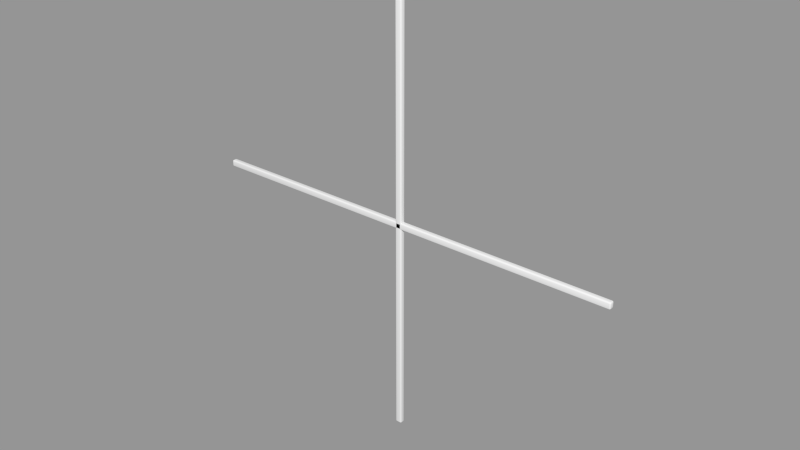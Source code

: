 # Source: Window_Divider_4_Lites.blend  (saved by Blender 2.91.10; exported with 4.5.12 LTS)
import bpy
from mathutils import Matrix  # noqa: F401  (used for matrix-valued properties, if any)

bpy.ops.wm.read_factory_settings(use_empty=True)
scene = bpy.context.scene
scene.name = 'Scene'

# ---- collections
col_collection_1 = bpy.data.collections.new('Collection 1'); scene.collection.children.link(col_collection_1)

# ---- meshes
me_base_point_001 = bpy.data.meshes.new('Base Point.001')
me_base_point_001.from_pydata([(0.0, 0.0, 0.0)], [], [])
me_base_point_001.use_remesh_preserve_volume = False
me_base_point_001.use_remesh_preserve_attributes = False
me_base_point_001.use_mirror_vertex_groups = False
me_base_point_001.update()
me_h_bar = bpy.data.meshes.new('H Bar')
me_h_bar.from_pydata([(0.0, -0.00508, -0.00635), (0.0, 0.00508, -0.00635), (0.8128, 0.00508, -0.00635), (0.8128, -0.00508, -0.00635), (0.0, -0.00508, 0.00635), (0.0, 0.00508, 0.00635), (0.8128, 0.00508, 0.00635), (0.8128, -0.00508, 0.00635)], [], [(0, 1, 2, 3), (4, 7, 6, 5), (0, 4, 5, 1), (1, 5, 6, 2), (2, 6, 7, 3), (4, 0, 3, 7)])
me_h_bar.polygons.foreach_set('use_smooth', [True] * 6)
me_h_bar.materials.append(None)
me_h_bar.use_remesh_preserve_volume = False
me_h_bar.use_remesh_preserve_attributes = False
me_h_bar.use_mirror_vertex_groups = False
me_h_bar.update()
me_v_bar = bpy.data.meshes.new('V Bar')
me_v_bar.from_pydata([(0.00635, -0.00508, 1.062e-07), (0.00635, 0.00508, 1.062e-07), (0.00635, 0.00508, 0.8128), (0.00635, -0.00508, 0.8128), (-0.00635, -0.00508, 1.057e-07), (-0.00635, 0.00508, 1.057e-07), (-0.00635, 0.00508, 0.8128), (-0.00635, -0.00508, 0.8128)], [], [(0, 1, 2, 3), (4, 7, 6, 5), (0, 4, 5, 1), (1, 5, 6, 2), (2, 6, 7, 3), (4, 0, 3, 7)])
me_v_bar.polygons.foreach_set('use_smooth', [True] * 6)
me_v_bar.materials.append(None)
me_v_bar.use_remesh_preserve_volume = False
me_v_bar.use_remesh_preserve_attributes = False
me_v_bar.use_mirror_vertex_groups = False
me_v_bar.update()

# ---- objects
ob_bpassembly_window_divider_4_lites = bpy.data.objects.new('BPASSEMBLY.Window Divider 4 Lites', me_base_point_001)
ob_obj_z = bpy.data.objects.new('OBJ_Z', None)
ob_empty_window_divider_4_lites_z1 = bpy.data.objects.new('EMPTY.Window Divider 4 Lites.Z1', None)
ob_obj_y = bpy.data.objects.new('OBJ_Y', None)
ob_obj_x = bpy.data.objects.new('OBJ_X', None)
ob_empty_window_divider_4_lites_x1 = bpy.data.objects.new('EMPTY.Window Divider 4 Lites.X1', None)
ob_mesh_window_divider_4_lites_bar_horiz = bpy.data.objects.new('MESH.Window Divider 4 Lites.Bar Horiz', me_h_bar)
ob_mesh_window_divider_4_lites_bar_vert = bpy.data.objects.new('MESH.Window Divider 4 Lites.Bar Vert', me_v_bar)
ob_obj_prompts = bpy.data.objects.new('OBJ_PROMPTS', None)

# ---- transforms, parenting, visibility, modifiers, constraints
ob_bpassembly_window_divider_4_lites.location = (0.0, 0.0, 0.0)
ob_bpassembly_window_divider_4_lites.lineart.crease_threshold = 0.0
ob_obj_z.parent = ob_bpassembly_window_divider_4_lites
ob_obj_z.location = (0.0, 0.0, 0.8128)
ob_obj_z.lock_location = (True, True, False)
ob_obj_z.empty_display_size = 0.3048
ob_obj_z.empty_image_offset = (0.0, 0.0)
ob_obj_z.lineart.crease_threshold = 0.0
ob_empty_window_divider_4_lites_z1.parent = ob_bpassembly_window_divider_4_lites
ob_empty_window_divider_4_lites_z1.location = (0.0, 0.0, 0.4064)
ob_empty_window_divider_4_lites_z1.lock_location = (True, True, False)
ob_empty_window_divider_4_lites_z1.lock_rotation = (True, True, True)
ob_empty_window_divider_4_lites_z1.empty_display_size = 0.0254
ob_empty_window_divider_4_lites_z1.empty_image_offset = (0.0, 0.0)
ob_empty_window_divider_4_lites_z1.lineart.crease_threshold = 0.0
ob_obj_y.parent = ob_bpassembly_window_divider_4_lites
ob_obj_y.location = (0.0, 0.0, 0.0)
ob_obj_y.lock_location = (True, False, True)
ob_obj_y.empty_display_size = 0.3048
ob_obj_y.empty_image_offset = (0.0, 0.0)
ob_obj_y.lineart.crease_threshold = 0.0
ob_obj_x.parent = ob_bpassembly_window_divider_4_lites
ob_obj_x.location = (0.8128, 0.0, 0.0)
ob_obj_x.lock_location = (False, True, True)
ob_obj_x.empty_display_size = 0.3048
ob_obj_x.empty_image_offset = (0.0, 0.0)
ob_obj_x.lineart.crease_threshold = 0.0
ob_empty_window_divider_4_lites_x1.parent = ob_bpassembly_window_divider_4_lites
ob_empty_window_divider_4_lites_x1.location = (0.4064, 0.0, 0.0)
ob_empty_window_divider_4_lites_x1.lock_location = (False, True, True)
ob_empty_window_divider_4_lites_x1.lock_rotation = (True, True, True)
ob_empty_window_divider_4_lites_x1.empty_display_size = 0.0254
ob_empty_window_divider_4_lites_x1.empty_image_offset = (0.0, 0.0)
ob_empty_window_divider_4_lites_x1.lineart.crease_threshold = 0.0
ob_mesh_window_divider_4_lites_bar_horiz.parent = ob_bpassembly_window_divider_4_lites
ob_mesh_window_divider_4_lites_bar_horiz.location = (0.0, 0.0, 0.4064)
ob_mesh_window_divider_4_lites_bar_horiz.scale = (1.0, 1.0, 1.0)
ob_mesh_window_divider_4_lites_bar_horiz.lock_location = (True, True, True)
ob_mesh_window_divider_4_lites_bar_horiz.lock_rotation = (True, True, True)
ob_mesh_window_divider_4_lites_bar_horiz.lock_scale = (True, True, True)
ob_mesh_window_divider_4_lites_bar_horiz.lineart.crease_threshold = 0.0
_vg = ob_mesh_window_divider_4_lites_bar_horiz.vertex_groups.new(name='X Dimension')
_vg = ob_mesh_window_divider_4_lites_bar_horiz.vertex_groups.new(name='Y Dimension')
_vg = ob_mesh_window_divider_4_lites_bar_horiz.vertex_groups.new(name='Z Dimension')
_vg = ob_mesh_window_divider_4_lites_bar_horiz.vertex_groups.new(name='Z1')
_vg = ob_mesh_window_divider_4_lites_bar_horiz.vertex_groups.new(name='X1')
_m = ob_mesh_window_divider_4_lites_bar_horiz.modifiers.new('Hook-VPDIMX.Window Divider 4 Lites', 'HOOK')
_m.center = (0.8128, 0.0, -0.4064)
_m.matrix_inverse = ((1.0, 0.0, 0.0, -0.8128), (0.0, 1.0, 0.0, 0.0), (0.0, 0.0, 1.0, 0.4064), (0.0, 0.0, 0.0, 1.0))
_m.object = ob_obj_x
_m = ob_mesh_window_divider_4_lites_bar_horiz.modifiers.new('Hook-EMPTY.Window Divider 4 Lites.Z1', 'HOOK')
_m.object = ob_empty_window_divider_4_lites_z1
_m = ob_mesh_window_divider_4_lites_bar_horiz.modifiers.new('Bevel', 'BEVEL')
_m.width = 0.00254
_m.width_pct = 0.00254
_m.segments = 3
_m.limit_method = 'NONE'
_m.spread = 0.0
_m = ob_mesh_window_divider_4_lites_bar_horiz.modifiers.new('Array', 'ARRAY')
_m.count = 1
_m.use_constant_offset = True
_m.constant_offset_displace = (0.0, 0.0, 0.0)
_m.use_relative_offset = False
ob_mesh_window_divider_4_lites_bar_vert.parent = ob_bpassembly_window_divider_4_lites
ob_mesh_window_divider_4_lites_bar_vert.location = (0.4064, 0.0, 0.0)
ob_mesh_window_divider_4_lites_bar_vert.lock_location = (True, True, True)
ob_mesh_window_divider_4_lites_bar_vert.lock_rotation = (True, True, True)
ob_mesh_window_divider_4_lites_bar_vert.lock_scale = (True, True, True)
ob_mesh_window_divider_4_lites_bar_vert.lineart.crease_threshold = 0.0
_vg = ob_mesh_window_divider_4_lites_bar_vert.vertex_groups.new(name='X Dimension')
_vg = ob_mesh_window_divider_4_lites_bar_vert.vertex_groups.new(name='Y Dimension')
_vg = ob_mesh_window_divider_4_lites_bar_vert.vertex_groups.new(name='Z Dimension')
_vg = ob_mesh_window_divider_4_lites_bar_vert.vertex_groups.new(name='Z1')
_vg = ob_mesh_window_divider_4_lites_bar_vert.vertex_groups.new(name='X1')
_m = ob_mesh_window_divider_4_lites_bar_vert.modifiers.new('Hook-VPDIMZ.Window Divider 4 Lites', 'HOOK')
_m.center = (-0.4064, 0.0, 0.8128)
_m.matrix_inverse = ((1.0, 0.0, 0.0, 0.4064), (0.0, 1.0, 0.0, 0.0), (0.0, 0.0, 1.0, -0.8128), (0.0, 0.0, 0.0, 1.0))
_m.object = ob_obj_z
_m = ob_mesh_window_divider_4_lites_bar_vert.modifiers.new('Hook-EMPTY.Window Divider 4 Lites.X1', 'HOOK')
_m.object = ob_empty_window_divider_4_lites_x1
_m = ob_mesh_window_divider_4_lites_bar_vert.modifiers.new('Bevel', 'BEVEL')
_m.width = 0.00254
_m.width_pct = 0.00254
_m.segments = 3
_m.limit_method = 'NONE'
_m.spread = 0.0
_m = ob_mesh_window_divider_4_lites_bar_vert.modifiers.new('Array', 'ARRAY')
_m.count = 1
_m.use_constant_offset = True
_m.constant_offset_displace = (0.0, 0.0, 0.0)
_m.use_relative_offset = False
ob_obj_prompts.parent = ob_bpassembly_window_divider_4_lites
ob_obj_prompts.location = (0.0, 0.0, 0.0)
ob_obj_prompts.lineart.crease_threshold = 0.0

# ---- collection membership
col_collection_1.objects.link(ob_bpassembly_window_divider_4_lites)
col_collection_1.objects.link(ob_obj_z)
col_collection_1.objects.link(ob_empty_window_divider_4_lites_z1)
col_collection_1.objects.link(ob_obj_y)
col_collection_1.objects.link(ob_obj_x)
col_collection_1.objects.link(ob_empty_window_divider_4_lites_x1)
col_collection_1.objects.link(ob_mesh_window_divider_4_lites_bar_horiz)
col_collection_1.objects.link(ob_mesh_window_divider_4_lites_bar_vert)
col_collection_1.objects.link(ob_obj_prompts)

# ---- scene / render settings (as saved in the file)
scene.frame_start = 1; scene.frame_end = 250; scene.frame_set(1)
scene.render.engine = 'CYCLES'
scene.render.resolution_percentage = 50
scene.render.dither_intensity = 0.0
scene.cycles.use_denoising = False
scene.cycles.samples = 10
scene.cycles.sampling_pattern = 'TABULATED_SOBOL'
scene.cycles.light_sampling_threshold = 0.0
scene.cycles.use_adaptive_sampling = False
scene.cycles.use_light_tree = False
scene.cycles.caustics_reflective = False
scene.cycles.caustics_refractive = False
scene.cycles.blur_glossy = 0.0
scene.cycles.pixel_filter_type = 'GAUSSIAN'
scene.cycles.sample_clamp_indirect = 0.0
scene.view_settings.view_transform = 'Standard'
bpy.context.view_layer.update()

# ---- added for rendering (the .blend has no active camera and no usable light): camera, sun + grey world if the file has none
cam_auto = bpy.data.cameras.new('AutoCamera')
cam_auto.lens = 50.0
cam_auto.sensor_width = 36.0
cam_auto.clip_end = 1000.0
ob_auto_camera = bpy.data.objects.new('AutoCamera', cam_auto)
scene.collection.objects.link(ob_auto_camera)
ob_auto_camera.location = (1.46996, -1.27627, 1.25725)
ob_auto_camera.rotation_euler = (1.09748, -7.21219e-08, 0.694738)
scene.camera = ob_auto_camera
light_auto_sun = bpy.data.lights.new('AutoSun', 'SUN')
light_auto_sun.energy = 3.0
light_auto_sun.angle = 0.0523599
ob_auto_sun = bpy.data.objects.new('AutoSun', light_auto_sun)
scene.collection.objects.link(ob_auto_sun)
ob_auto_sun.rotation_euler = (0.872665, 0.174533, 0.523599)
if scene.world is None:
    world_auto = bpy.data.worlds.new('AutoWorld')
    world_auto.color = (0.3, 0.3, 0.3)
    scene.world = world_auto
bpy.context.view_layer.update()
